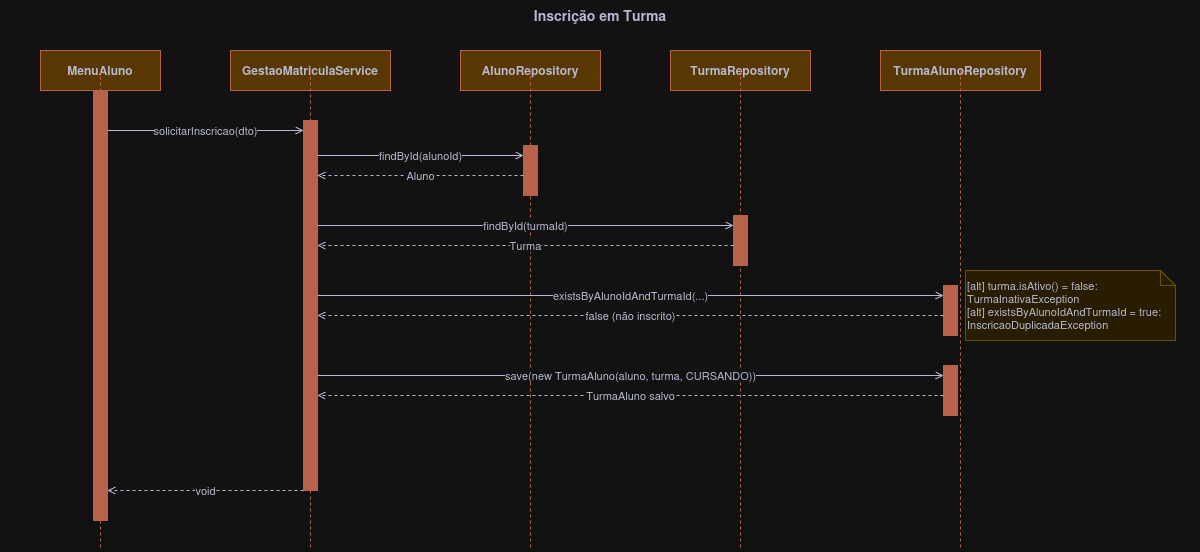

The diagram above was exported from draw.io. Its source (the exported page's mxGraphModel, read from the mxfile embedded in the PNG):
<mxGraphModel dx="1414" dy="752" grid="0" gridSize="10" guides="1" tooltips="1" connect="1" arrows="1" fold="1" page="0" pageScale="1" pageWidth="1250" pageHeight="900" math="0" shadow="0">
  <root>
    <mxCell id="0" />
    <mxCell id="1" parent="0" />
    <mxCell id="title" parent="1" style="text;html=1;strokeColor=none;fillColor=none;align=center;verticalAlign=middle;whiteSpace=wrap;fontStyle=1;fontSize=14;fontColor=#393C56;" value="Inscrição em Turma" vertex="1">
      <mxGeometry height="30" width="1200" y="10" as="geometry" />
    </mxCell>
    <mxCell id="ui" parent="1" style="shape=umlLifeline;perimeter=mxPerimeter.rectanglePerimeter;whiteSpace=wrap;fillColor=#F2CC8F;strokeColor=#E07A5F;fontColor=#393C56;fontStyle=1;" value="MenuAluno" vertex="1">
      <mxGeometry height="40" width="120" x="40" y="60" as="geometry" />
    </mxCell>
    <mxCell id="svc" parent="1" style="shape=umlLifeline;perimeter=mxPerimeter.rectanglePerimeter;whiteSpace=wrap;fillColor=#F2CC8F;strokeColor=#E07A5F;fontColor=#393C56;fontStyle=1;" value="GestaoMatriculaService" vertex="1">
      <mxGeometry height="40" width="160" x="230" y="60" as="geometry" />
    </mxCell>
    <mxCell id="raluno" parent="1" style="shape=umlLifeline;perimeter=mxPerimeter.rectanglePerimeter;whiteSpace=wrap;fillColor=#F2CC8F;strokeColor=#E07A5F;fontColor=#393C56;fontStyle=1;" value="AlunoRepository" vertex="1">
      <mxGeometry height="40" width="140" x="460" y="60" as="geometry" />
    </mxCell>
    <mxCell id="rturma" parent="1" style="shape=umlLifeline;perimeter=mxPerimeter.rectanglePerimeter;whiteSpace=wrap;fillColor=#F2CC8F;strokeColor=#E07A5F;fontColor=#393C56;fontStyle=1;" value="TurmaRepository" vertex="1">
      <mxGeometry height="40" width="140" x="670" y="60" as="geometry" />
    </mxCell>
    <mxCell id="rta" parent="1" style="shape=umlLifeline;perimeter=mxPerimeter.rectanglePerimeter;whiteSpace=wrap;fillColor=#F2CC8F;strokeColor=#E07A5F;fontColor=#393C56;fontStyle=1;" value="TurmaAlunoRepository" vertex="1">
      <mxGeometry height="40" width="160" x="880" y="60" as="geometry" />
    </mxCell>
    <mxCell id="a-ui" parent="1" style="shape=activation;fillColor=#E07A5F;strokeColor=#E07A5F;" value="" vertex="1">
      <mxGeometry height="430" width="14" x="93" y="100" as="geometry" />
    </mxCell>
    <mxCell id="a-svc" parent="1" style="shape=activation;fillColor=#E07A5F;strokeColor=#E07A5F;" value="" vertex="1">
      <mxGeometry height="370" width="14" x="303" y="130" as="geometry" />
    </mxCell>
    <mxCell id="a-ral" parent="1" style="shape=activation;fillColor=#E07A5F;strokeColor=#E07A5F;" value="" vertex="1">
      <mxGeometry height="50" width="14" x="523" y="155" as="geometry" />
    </mxCell>
    <mxCell id="a-rtu" parent="1" style="shape=activation;fillColor=#E07A5F;strokeColor=#E07A5F;" value="" vertex="1">
      <mxGeometry height="50" width="14" x="733" y="225" as="geometry" />
    </mxCell>
    <mxCell id="a-rta1" parent="1" style="shape=activation;fillColor=#E07A5F;strokeColor=#E07A5F;" value="" vertex="1">
      <mxGeometry height="50" width="14" x="943" y="295" as="geometry" />
    </mxCell>
    <mxCell id="a-rta2" parent="1" style="shape=activation;fillColor=#E07A5F;strokeColor=#E07A5F;" value="" vertex="1">
      <mxGeometry height="50" width="14" x="943" y="375" as="geometry" />
    </mxCell>
    <mxCell id="d-ui" edge="1" parent="1" source="ui" style="dashed=1;endArrow=none;strokeColor=#E07A5F;" value="">
      <mxGeometry relative="1" as="geometry">
        <mxPoint x="100" y="560" as="targetPoint" />
      </mxGeometry>
    </mxCell>
    <mxCell id="d-svc" edge="1" parent="1" source="svc" style="dashed=1;endArrow=none;strokeColor=#E07A5F;" value="">
      <mxGeometry relative="1" as="geometry">
        <mxPoint x="310" y="560" as="targetPoint" />
      </mxGeometry>
    </mxCell>
    <mxCell id="d-ral" edge="1" parent="1" source="raluno" style="dashed=1;endArrow=none;strokeColor=#E07A5F;" value="">
      <mxGeometry relative="1" as="geometry">
        <mxPoint x="530" y="560" as="targetPoint" />
      </mxGeometry>
    </mxCell>
    <mxCell id="d-rtu" edge="1" parent="1" source="rturma" style="dashed=1;endArrow=none;strokeColor=#E07A5F;" value="">
      <mxGeometry relative="1" as="geometry">
        <mxPoint x="740" y="560" as="targetPoint" />
      </mxGeometry>
    </mxCell>
    <mxCell id="d-rta" edge="1" parent="1" source="rta" style="dashed=1;endArrow=none;strokeColor=#E07A5F;" value="">
      <mxGeometry relative="1" as="geometry">
        <mxPoint x="960" y="560" as="targetPoint" />
      </mxGeometry>
    </mxCell>
    <mxCell id="m1" edge="1" parent="1" style="html=1;endArrow=open;endFill=1;strokeColor=#393C56;fontColor=#393C56;align=center;" value="solicitarInscricao(dto)">
      <mxGeometry relative="1" as="geometry">
        <mxPoint x="107" y="140" as="sourcePoint" />
        <mxPoint x="303" y="140" as="targetPoint" />
      </mxGeometry>
    </mxCell>
    <mxCell id="m2" edge="1" parent="1" style="html=1;endArrow=open;endFill=1;strokeColor=#393C56;fontColor=#393C56;align=center;" value="findById(alunoId)">
      <mxGeometry relative="1" as="geometry">
        <mxPoint x="317" y="165" as="sourcePoint" />
        <mxPoint x="523" y="165" as="targetPoint" />
      </mxGeometry>
    </mxCell>
    <mxCell id="m3" edge="1" parent="1" style="html=1;endArrow=open;endFill=0;dashed=1;strokeColor=#393C56;fontColor=#393C56;align=center;" value="Aluno">
      <mxGeometry relative="1" as="geometry">
        <mxPoint x="523" y="185" as="sourcePoint" />
        <mxPoint x="317" y="185" as="targetPoint" />
      </mxGeometry>
    </mxCell>
    <mxCell id="m4" edge="1" parent="1" style="html=1;endArrow=open;endFill=1;strokeColor=#393C56;fontColor=#393C56;align=center;" value="findById(turmaId)">
      <mxGeometry relative="1" as="geometry">
        <mxPoint x="317" y="235" as="sourcePoint" />
        <mxPoint x="733" y="235" as="targetPoint" />
      </mxGeometry>
    </mxCell>
    <mxCell id="m5" edge="1" parent="1" style="html=1;endArrow=open;endFill=0;dashed=1;strokeColor=#393C56;fontColor=#393C56;align=center;" value="Turma">
      <mxGeometry relative="1" as="geometry">
        <mxPoint x="733" y="255" as="sourcePoint" />
        <mxPoint x="317" y="255" as="targetPoint" />
      </mxGeometry>
    </mxCell>
    <mxCell id="m6" edge="1" parent="1" style="html=1;endArrow=open;endFill=1;strokeColor=#393C56;fontColor=#393C56;align=center;" value="existsByAlunoIdAndTurmaId(...)">
      <mxGeometry relative="1" as="geometry">
        <mxPoint x="317" y="305" as="sourcePoint" />
        <mxPoint x="943" y="305" as="targetPoint" />
      </mxGeometry>
    </mxCell>
    <mxCell id="m7" edge="1" parent="1" style="html=1;endArrow=open;endFill=0;dashed=1;strokeColor=#393C56;fontColor=#393C56;align=center;" value="false (não inscrito)">
      <mxGeometry relative="1" as="geometry">
        <mxPoint x="943" y="325" as="sourcePoint" />
        <mxPoint x="317" y="325" as="targetPoint" />
      </mxGeometry>
    </mxCell>
    <mxCell id="m8" edge="1" parent="1" style="html=1;endArrow=open;endFill=1;strokeColor=#393C56;fontColor=#393C56;align=center;" value="save(new TurmaAluno(aluno, turma, CURSANDO))">
      <mxGeometry relative="1" as="geometry">
        <mxPoint x="317" y="385" as="sourcePoint" />
        <mxPoint x="943" y="385" as="targetPoint" />
      </mxGeometry>
    </mxCell>
    <mxCell id="m9" edge="1" parent="1" style="html=1;endArrow=open;endFill=0;dashed=1;strokeColor=#393C56;fontColor=#393C56;align=center;" value="TurmaAluno salvo">
      <mxGeometry relative="1" as="geometry">
        <mxPoint x="943" y="405" as="sourcePoint" />
        <mxPoint x="317" y="405" as="targetPoint" />
      </mxGeometry>
    </mxCell>
    <mxCell id="m10" edge="1" parent="1" style="html=1;endArrow=open;endFill=0;dashed=1;strokeColor=#393C56;fontColor=#393C56;align=center;" value="void">
      <mxGeometry relative="1" as="geometry">
        <mxPoint x="303" y="500" as="sourcePoint" />
        <mxPoint x="107" y="500" as="targetPoint" />
      </mxGeometry>
    </mxCell>
    <mxCell id="note1" parent="1" style="shape=note;whiteSpace=wrap;html=1;backgroundOutline=1;size=15;fillColor=#fff2cc;strokeColor=#d6b656;fontColor=#393C56;align=left;fontSize=11;" value="[alt] turma.isAtivo() = false:&#10;TurmaInativaException&#10;[alt] existsByAlunoIdAndTurmaId = true:&#10;InscricaoDuplicadaException" vertex="1">
      <mxGeometry height="70" width="210" x="965" y="280" as="geometry" />
    </mxCell>
  </root>
</mxGraphModel>